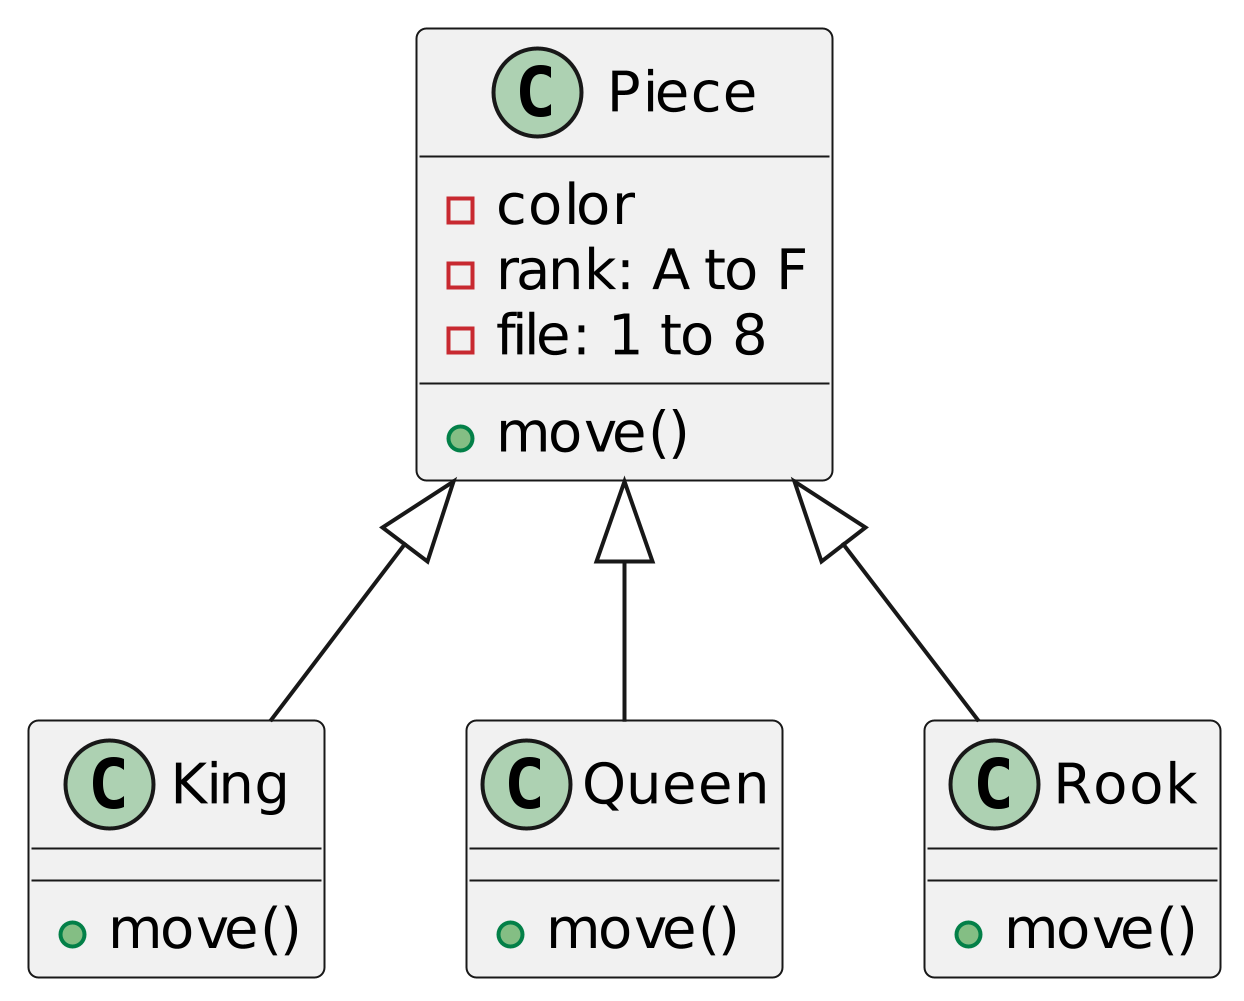

The diagram above was rendered by PlantUML. Its source (embedded in the PNG):
@startuml
scale 4096x4096

class Piece{
    -color
    -rank: A to F
    -file: 1 to 8
    +move()
}

class King{
    +move()
}

class Queen{
    +move()
}

class Rook{
    +move()
}

Piece <|-- King
Piece <|-- Queen
Piece <|-- Rook

@enduml